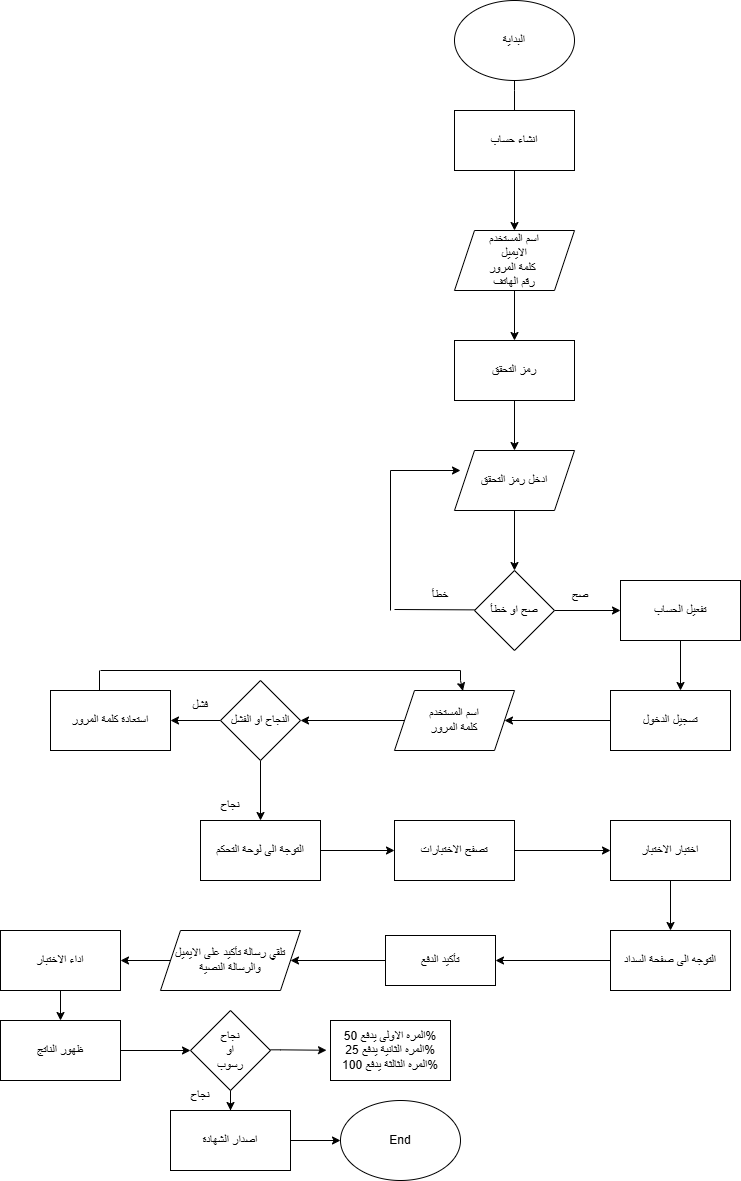

The diagram above was exported from draw.io. Its source (the exported page's mxGraphModel, read from the mxfile embedded in the PNG):
<mxGraphModel dx="2599" dy="946" grid="1" gridSize="10" guides="1" tooltips="1" connect="1" arrows="1" fold="1" page="1" pageScale="1" pageWidth="827" pageHeight="1169" math="0" shadow="0">
  <root>
    <mxCell id="0" />
    <mxCell id="1" parent="0" />
    <mxCell id="rpkNwcLaIZKd7qsj2t6X-1" parent="1" style="ellipse;whiteSpace=wrap;html=1;" value="البداية" vertex="1">
      <mxGeometry height="80" width="120" x="354" y="50" as="geometry" />
    </mxCell>
    <mxCell id="rpkNwcLaIZKd7qsj2t6X-3" edge="1" parent="1" style="endArrow=classic;html=1;rounded=0;" value="">
      <mxGeometry height="50" relative="1" width="50" as="geometry">
        <Array as="points">
          <mxPoint x="414" y="140" />
        </Array>
        <mxPoint x="414" y="130" as="sourcePoint" />
        <mxPoint x="414" y="200" as="targetPoint" />
      </mxGeometry>
    </mxCell>
    <mxCell id="rpkNwcLaIZKd7qsj2t6X-4" parent="1" style="rounded=0;whiteSpace=wrap;html=1;" value="انشاء حساب" vertex="1">
      <mxGeometry height="60" width="120" x="354" y="160" as="geometry" />
    </mxCell>
    <mxCell id="rpkNwcLaIZKd7qsj2t6X-5" edge="1" parent="1" style="endArrow=classic;html=1;rounded=0;exitX=0.5;exitY=1;exitDx=0;exitDy=0;" value="">
      <mxGeometry height="50" relative="1" width="50" as="geometry">
        <Array as="points" />
        <mxPoint x="414" y="220" as="sourcePoint" />
        <mxPoint x="414" y="280" as="targetPoint" />
      </mxGeometry>
    </mxCell>
    <mxCell id="rpkNwcLaIZKd7qsj2t6X-16" edge="1" parent="1" source="rpkNwcLaIZKd7qsj2t6X-6" style="edgeStyle=orthogonalEdgeStyle;rounded=0;orthogonalLoop=1;jettySize=auto;html=1;" target="rpkNwcLaIZKd7qsj2t6X-15" value="">
      <mxGeometry relative="1" as="geometry">
        <Array as="points">
          <mxPoint x="414" y="410" />
          <mxPoint x="414" y="410" />
        </Array>
      </mxGeometry>
    </mxCell>
    <mxCell id="rpkNwcLaIZKd7qsj2t6X-6" parent="1" style="shape=parallelogram;perimeter=parallelogramPerimeter;whiteSpace=wrap;html=1;fixedSize=1;" value="اسم المستخدم&lt;div&gt;الايميل&lt;/div&gt;&lt;div&gt;كلمة المرور&amp;nbsp;&lt;/div&gt;&lt;div&gt;رقم الهاتف&lt;/div&gt;" vertex="1">
      <mxGeometry height="60" width="120" x="354" y="280" as="geometry" />
    </mxCell>
    <mxCell id="rpkNwcLaIZKd7qsj2t6X-22" edge="1" parent="1" source="rpkNwcLaIZKd7qsj2t6X-15" style="edgeStyle=orthogonalEdgeStyle;rounded=0;orthogonalLoop=1;jettySize=auto;html=1;" target="rpkNwcLaIZKd7qsj2t6X-21" value="">
      <mxGeometry relative="1" as="geometry">
        <Array as="points">
          <mxPoint x="410" y="530" />
          <mxPoint x="410" y="530" />
        </Array>
      </mxGeometry>
    </mxCell>
    <mxCell id="rpkNwcLaIZKd7qsj2t6X-15" parent="1" style="whiteSpace=wrap;html=1;" value="رمز التحقق" vertex="1">
      <mxGeometry height="60" width="120" x="354" y="390" as="geometry" />
    </mxCell>
    <mxCell id="rpkNwcLaIZKd7qsj2t6X-24" edge="1" parent="1" source="rpkNwcLaIZKd7qsj2t6X-21" style="edgeStyle=orthogonalEdgeStyle;rounded=0;orthogonalLoop=1;jettySize=auto;html=1;" target="rpkNwcLaIZKd7qsj2t6X-23" value="">
      <mxGeometry relative="1" as="geometry">
        <Array as="points">
          <mxPoint x="414" y="670" />
          <mxPoint x="414" y="670" />
        </Array>
      </mxGeometry>
    </mxCell>
    <mxCell id="rpkNwcLaIZKd7qsj2t6X-21" parent="1" style="shape=parallelogram;perimeter=parallelogramPerimeter;whiteSpace=wrap;html=1;fixedSize=1;" value="ادخل رمز التحقق" vertex="1">
      <mxGeometry height="60" width="120" x="354" y="500" as="geometry" />
    </mxCell>
    <mxCell id="rpkNwcLaIZKd7qsj2t6X-27" edge="1" parent="1" source="rpkNwcLaIZKd7qsj2t6X-23" style="edgeStyle=orthogonalEdgeStyle;rounded=0;orthogonalLoop=1;jettySize=auto;html=1;" target="rpkNwcLaIZKd7qsj2t6X-26" value="">
      <mxGeometry relative="1" as="geometry" />
    </mxCell>
    <mxCell id="rpkNwcLaIZKd7qsj2t6X-23" parent="1" style="rhombus;whiteSpace=wrap;html=1;" value="صح او خطأ" vertex="1">
      <mxGeometry height="80" width="80" x="374" y="620" as="geometry" />
    </mxCell>
    <mxCell id="rpkNwcLaIZKd7qsj2t6X-29" edge="1" parent="1" source="rpkNwcLaIZKd7qsj2t6X-26" style="edgeStyle=orthogonalEdgeStyle;rounded=0;orthogonalLoop=1;jettySize=auto;html=1;" target="rpkNwcLaIZKd7qsj2t6X-28" value="">
      <mxGeometry relative="1" as="geometry">
        <Array as="points">
          <mxPoint x="580" y="790" />
          <mxPoint x="580" y="790" />
        </Array>
      </mxGeometry>
    </mxCell>
    <mxCell id="rpkNwcLaIZKd7qsj2t6X-26" parent="1" style="whiteSpace=wrap;html=1;" value="تفعيل الحساب" vertex="1">
      <mxGeometry height="60" width="120" x="520" y="630" as="geometry" />
    </mxCell>
    <mxCell id="rpkNwcLaIZKd7qsj2t6X-31" edge="1" parent="1" source="rpkNwcLaIZKd7qsj2t6X-28" style="edgeStyle=orthogonalEdgeStyle;rounded=0;orthogonalLoop=1;jettySize=auto;html=1;" target="rpkNwcLaIZKd7qsj2t6X-30" value="">
      <mxGeometry relative="1" as="geometry" />
    </mxCell>
    <mxCell id="rpkNwcLaIZKd7qsj2t6X-28" parent="1" style="whiteSpace=wrap;html=1;" value="تسجيل الدخول" vertex="1">
      <mxGeometry height="60" width="120" x="510" y="740" as="geometry" />
    </mxCell>
    <mxCell id="rpkNwcLaIZKd7qsj2t6X-33" edge="1" parent="1" source="rpkNwcLaIZKd7qsj2t6X-30" style="edgeStyle=orthogonalEdgeStyle;rounded=0;orthogonalLoop=1;jettySize=auto;html=1;" target="rpkNwcLaIZKd7qsj2t6X-32" value="">
      <mxGeometry relative="1" as="geometry" />
    </mxCell>
    <mxCell id="rpkNwcLaIZKd7qsj2t6X-30" parent="1" style="shape=parallelogram;perimeter=parallelogramPerimeter;whiteSpace=wrap;html=1;fixedSize=1;" value="اسم المستخدم&lt;div&gt;كلمة المرور&lt;/div&gt;" vertex="1">
      <mxGeometry height="60" width="120" x="294" y="740" as="geometry" />
    </mxCell>
    <mxCell id="rpkNwcLaIZKd7qsj2t6X-39" edge="1" parent="1" source="rpkNwcLaIZKd7qsj2t6X-32" style="edgeStyle=orthogonalEdgeStyle;rounded=0;orthogonalLoop=1;jettySize=auto;html=1;" target="rpkNwcLaIZKd7qsj2t6X-38" value="">
      <mxGeometry relative="1" as="geometry" />
    </mxCell>
    <mxCell id="rpkNwcLaIZKd7qsj2t6X-41" edge="1" parent="1" source="rpkNwcLaIZKd7qsj2t6X-32" style="edgeStyle=orthogonalEdgeStyle;rounded=0;orthogonalLoop=1;jettySize=auto;html=1;" target="rpkNwcLaIZKd7qsj2t6X-40" value="">
      <mxGeometry relative="1" as="geometry" />
    </mxCell>
    <mxCell id="rpkNwcLaIZKd7qsj2t6X-32" parent="1" style="rhombus;whiteSpace=wrap;html=1;" value="النجاح او الفشل" vertex="1">
      <mxGeometry height="80" width="80" x="120" y="730" as="geometry" />
    </mxCell>
    <mxCell id="rpkNwcLaIZKd7qsj2t6X-34" edge="1" parent="1" style="endArrow=none;html=1;rounded=0;" value="">
      <mxGeometry height="50" relative="1" width="50" as="geometry">
        <Array as="points" />
        <mxPoint x="294" y="659" as="sourcePoint" />
        <mxPoint x="374" y="659.37" as="targetPoint" />
      </mxGeometry>
    </mxCell>
    <mxCell id="rpkNwcLaIZKd7qsj2t6X-35" edge="1" parent="1" style="endArrow=none;html=1;rounded=0;" value="">
      <mxGeometry height="50" relative="1" width="50" as="geometry">
        <mxPoint x="290" y="660" as="sourcePoint" />
        <mxPoint x="290" y="520" as="targetPoint" />
      </mxGeometry>
    </mxCell>
    <mxCell id="rpkNwcLaIZKd7qsj2t6X-36" edge="1" parent="1" style="endArrow=classic;html=1;rounded=0;" value="">
      <mxGeometry height="50" relative="1" width="50" as="geometry">
        <mxPoint x="290" y="520" as="sourcePoint" />
        <mxPoint x="360" y="520" as="targetPoint" />
      </mxGeometry>
    </mxCell>
    <mxCell id="rpkNwcLaIZKd7qsj2t6X-37" parent="1" style="text;html=1;whiteSpace=wrap;strokeColor=none;fillColor=none;align=center;verticalAlign=middle;rounded=0;" value="خطأ" vertex="1">
      <mxGeometry height="30" width="60" x="310" y="630" as="geometry" />
    </mxCell>
    <mxCell id="rpkNwcLaIZKd7qsj2t6X-38" parent="1" style="whiteSpace=wrap;html=1;" value="استعادة كلمة المرور" vertex="1">
      <mxGeometry height="60" width="120" x="-50" y="740" as="geometry" />
    </mxCell>
    <mxCell id="rpkNwcLaIZKd7qsj2t6X-44" edge="1" parent="1" source="rpkNwcLaIZKd7qsj2t6X-40" style="edgeStyle=orthogonalEdgeStyle;rounded=0;orthogonalLoop=1;jettySize=auto;html=1;" target="rpkNwcLaIZKd7qsj2t6X-43" value="">
      <mxGeometry relative="1" as="geometry" />
    </mxCell>
    <mxCell id="rpkNwcLaIZKd7qsj2t6X-40" parent="1" style="whiteSpace=wrap;html=1;" value="التوجة الى لوحة التحكم" vertex="1">
      <mxGeometry height="60" width="120" x="100" y="870" as="geometry" />
    </mxCell>
    <mxCell id="rpkNwcLaIZKd7qsj2t6X-42" parent="1" style="text;html=1;whiteSpace=wrap;strokeColor=none;fillColor=none;align=center;verticalAlign=middle;rounded=0;" value="نجاح" vertex="1">
      <mxGeometry height="30" width="60" x="100" y="840" as="geometry" />
    </mxCell>
    <mxCell id="rpkNwcLaIZKd7qsj2t6X-46" edge="1" parent="1" source="rpkNwcLaIZKd7qsj2t6X-43" style="edgeStyle=orthogonalEdgeStyle;rounded=0;orthogonalLoop=1;jettySize=auto;html=1;" target="rpkNwcLaIZKd7qsj2t6X-45" value="">
      <mxGeometry relative="1" as="geometry" />
    </mxCell>
    <mxCell id="rpkNwcLaIZKd7qsj2t6X-43" parent="1" style="whiteSpace=wrap;html=1;" value="تصفح الاختبارات" vertex="1">
      <mxGeometry height="60" width="120" x="294" y="870" as="geometry" />
    </mxCell>
    <mxCell id="rpkNwcLaIZKd7qsj2t6X-48" edge="1" parent="1" source="rpkNwcLaIZKd7qsj2t6X-45" style="edgeStyle=orthogonalEdgeStyle;rounded=0;orthogonalLoop=1;jettySize=auto;html=1;" target="rpkNwcLaIZKd7qsj2t6X-47" value="">
      <mxGeometry relative="1" as="geometry" />
    </mxCell>
    <mxCell id="rpkNwcLaIZKd7qsj2t6X-45" parent="1" style="whiteSpace=wrap;html=1;" value="اختبار الاختبار" vertex="1">
      <mxGeometry height="60" width="120" x="510" y="870" as="geometry" />
    </mxCell>
    <mxCell id="rpkNwcLaIZKd7qsj2t6X-50" edge="1" parent="1" source="rpkNwcLaIZKd7qsj2t6X-47" style="edgeStyle=orthogonalEdgeStyle;rounded=0;orthogonalLoop=1;jettySize=auto;html=1;" target="rpkNwcLaIZKd7qsj2t6X-49" value="">
      <mxGeometry relative="1" as="geometry" />
    </mxCell>
    <mxCell id="rpkNwcLaIZKd7qsj2t6X-47" parent="1" style="whiteSpace=wrap;html=1;" value="التوجه الى صفحة السداد" vertex="1">
      <mxGeometry height="60" width="120" x="510" y="980" as="geometry" />
    </mxCell>
    <mxCell id="rpkNwcLaIZKd7qsj2t6X-52" edge="1" parent="1" source="rpkNwcLaIZKd7qsj2t6X-49" style="edgeStyle=orthogonalEdgeStyle;rounded=0;orthogonalLoop=1;jettySize=auto;html=1;" target="rpkNwcLaIZKd7qsj2t6X-51" value="">
      <mxGeometry relative="1" as="geometry" />
    </mxCell>
    <mxCell id="rpkNwcLaIZKd7qsj2t6X-49" parent="1" style="whiteSpace=wrap;html=1;" value="تأكيد الدفع" vertex="1">
      <mxGeometry height="50" width="110" x="285" y="985" as="geometry" />
    </mxCell>
    <mxCell id="rpkNwcLaIZKd7qsj2t6X-54" edge="1" parent="1" source="rpkNwcLaIZKd7qsj2t6X-51" style="edgeStyle=orthogonalEdgeStyle;rounded=0;orthogonalLoop=1;jettySize=auto;html=1;" target="rpkNwcLaIZKd7qsj2t6X-53" value="">
      <mxGeometry relative="1" as="geometry" />
    </mxCell>
    <mxCell id="rpkNwcLaIZKd7qsj2t6X-51" parent="1" style="shape=parallelogram;perimeter=parallelogramPerimeter;whiteSpace=wrap;html=1;fixedSize=1;" value="تلقي رسالة تأكيد على الايميل والرسالة النصية" vertex="1">
      <mxGeometry height="60" width="140" x="60" y="980" as="geometry" />
    </mxCell>
    <mxCell id="rpkNwcLaIZKd7qsj2t6X-56" edge="1" parent="1" source="rpkNwcLaIZKd7qsj2t6X-53" style="edgeStyle=orthogonalEdgeStyle;rounded=0;orthogonalLoop=1;jettySize=auto;html=1;" target="rpkNwcLaIZKd7qsj2t6X-55" value="">
      <mxGeometry relative="1" as="geometry" />
    </mxCell>
    <mxCell id="rpkNwcLaIZKd7qsj2t6X-53" parent="1" style="whiteSpace=wrap;html=1;" value="اداء الاختبار" vertex="1">
      <mxGeometry height="60" width="120" x="-100" y="980" as="geometry" />
    </mxCell>
    <mxCell id="rpkNwcLaIZKd7qsj2t6X-58" edge="1" parent="1" source="rpkNwcLaIZKd7qsj2t6X-55" style="edgeStyle=orthogonalEdgeStyle;rounded=0;orthogonalLoop=1;jettySize=auto;html=1;" target="rpkNwcLaIZKd7qsj2t6X-57" value="">
      <mxGeometry relative="1" as="geometry" />
    </mxCell>
    <mxCell id="rpkNwcLaIZKd7qsj2t6X-55" parent="1" style="whiteSpace=wrap;html=1;" value="ظهور الناتج" vertex="1">
      <mxGeometry height="60" width="120" x="-100" y="1070" as="geometry" />
    </mxCell>
    <mxCell id="rpkNwcLaIZKd7qsj2t6X-62" edge="1" parent="1" source="rpkNwcLaIZKd7qsj2t6X-57" style="edgeStyle=orthogonalEdgeStyle;rounded=0;orthogonalLoop=1;jettySize=auto;html=1;" target="rpkNwcLaIZKd7qsj2t6X-61" value="">
      <mxGeometry relative="1" as="geometry" />
    </mxCell>
    <mxCell id="rpkNwcLaIZKd7qsj2t6X-57" parent="1" style="rhombus;whiteSpace=wrap;html=1;" value="نجاح&lt;div&gt;او&lt;/div&gt;&lt;div&gt;رسوب&lt;/div&gt;" vertex="1">
      <mxGeometry height="80" width="80" x="90" y="1060" as="geometry" />
    </mxCell>
    <mxCell id="rpkNwcLaIZKd7qsj2t6X-61" parent="1" style="whiteSpace=wrap;html=1;" value="اصدار الشهادة" vertex="1">
      <mxGeometry height="60" width="120" x="70" y="1160" as="geometry" />
    </mxCell>
    <mxCell id="rpkNwcLaIZKd7qsj2t6X-64" parent="1" style="text;html=1;whiteSpace=wrap;strokeColor=none;fillColor=none;align=center;verticalAlign=middle;rounded=0;" value="نجاح" vertex="1">
      <mxGeometry height="30" width="60" x="70" y="1130" as="geometry" />
    </mxCell>
    <mxCell id="rpkNwcLaIZKd7qsj2t6X-65" parent="1" style="text;html=1;whiteSpace=wrap;strokeColor=none;fillColor=none;align=center;verticalAlign=middle;rounded=0;" value="صح" vertex="1">
      <mxGeometry height="30" width="60" x="450" y="630" as="geometry" />
    </mxCell>
    <mxCell id="rpkNwcLaIZKd7qsj2t6X-69" edge="1" parent="1" style="endArrow=none;html=1;rounded=0;" value="">
      <mxGeometry height="50" relative="1" width="50" as="geometry">
        <Array as="points" />
        <mxPoint x="-1" y="740" as="sourcePoint" />
        <mxPoint x="-1" y="720" as="targetPoint" />
      </mxGeometry>
    </mxCell>
    <mxCell id="rpkNwcLaIZKd7qsj2t6X-70" edge="1" parent="1" style="endArrow=none;html=1;rounded=0;" value="">
      <mxGeometry height="50" relative="1" width="50" as="geometry">
        <mxPoint y="720" as="sourcePoint" />
        <mxPoint x="360" y="720" as="targetPoint" />
      </mxGeometry>
    </mxCell>
    <mxCell id="rpkNwcLaIZKd7qsj2t6X-72" edge="1" parent="1" source="rpkNwcLaIZKd7qsj2t6X-37" style="edgeStyle=orthogonalEdgeStyle;rounded=0;orthogonalLoop=1;jettySize=auto;html=1;exitX=0.5;exitY=1;exitDx=0;exitDy=0;" target="rpkNwcLaIZKd7qsj2t6X-37">
      <mxGeometry relative="1" as="geometry" />
    </mxCell>
    <mxCell id="rpkNwcLaIZKd7qsj2t6X-77" parent="1" style="text;html=1;whiteSpace=wrap;strokeColor=none;fillColor=none;align=center;verticalAlign=middle;rounded=0;" value="فشل" vertex="1">
      <mxGeometry height="30" width="60" x="70" y="740" as="geometry" />
    </mxCell>
    <mxCell id="rpkNwcLaIZKd7qsj2t6X-83" edge="1" parent="1" style="endArrow=classic;html=1;rounded=0;" value="">
      <mxGeometry height="50" relative="1" width="50" as="geometry">
        <Array as="points">
          <mxPoint x="170" y="1099.33" />
          <mxPoint x="180" y="1099.33" />
        </Array>
        <mxPoint x="170" y="1099.33" as="sourcePoint" />
        <mxPoint x="226" y="1099.75" as="targetPoint" />
      </mxGeometry>
    </mxCell>
    <mxCell id="rpkNwcLaIZKd7qsj2t6X-90" edge="1" parent="1" style="endArrow=classic;html=1;rounded=0;entryX=0.57;entryY=0.007;entryDx=0;entryDy=0;entryPerimeter=0;" target="rpkNwcLaIZKd7qsj2t6X-30" value="">
      <mxGeometry height="50" relative="1" width="50" as="geometry">
        <Array as="points">
          <mxPoint x="360" y="730" />
        </Array>
        <mxPoint x="360" y="720" as="sourcePoint" />
        <mxPoint x="350" y="760" as="targetPoint" />
      </mxGeometry>
    </mxCell>
    <mxCell id="rpkNwcLaIZKd7qsj2t6X-93" parent="1" style="rounded=0;whiteSpace=wrap;html=1;" value="المره الاولى يدفع 50%&lt;div&gt;المره الثانية يدفع 25%&lt;/div&gt;&lt;div&gt;المره الثالثة يدفع 100%&lt;/div&gt;" vertex="1">
      <mxGeometry height="60" width="120" x="230" y="1070" as="geometry" />
    </mxCell>
    <mxCell id="rpkNwcLaIZKd7qsj2t6X-94" edge="1" parent="1" style="endArrow=classic;html=1;rounded=0;" value="">
      <mxGeometry height="50" relative="1" width="50" as="geometry">
        <mxPoint x="190" y="1190" as="sourcePoint" />
        <mxPoint x="240" y="1190" as="targetPoint" />
      </mxGeometry>
    </mxCell>
    <mxCell id="rpkNwcLaIZKd7qsj2t6X-95" parent="1" style="ellipse;whiteSpace=wrap;html=1;" value="End" vertex="1">
      <mxGeometry height="80" width="120" x="240" y="1150" as="geometry" />
    </mxCell>
  </root>
</mxGraphModel>